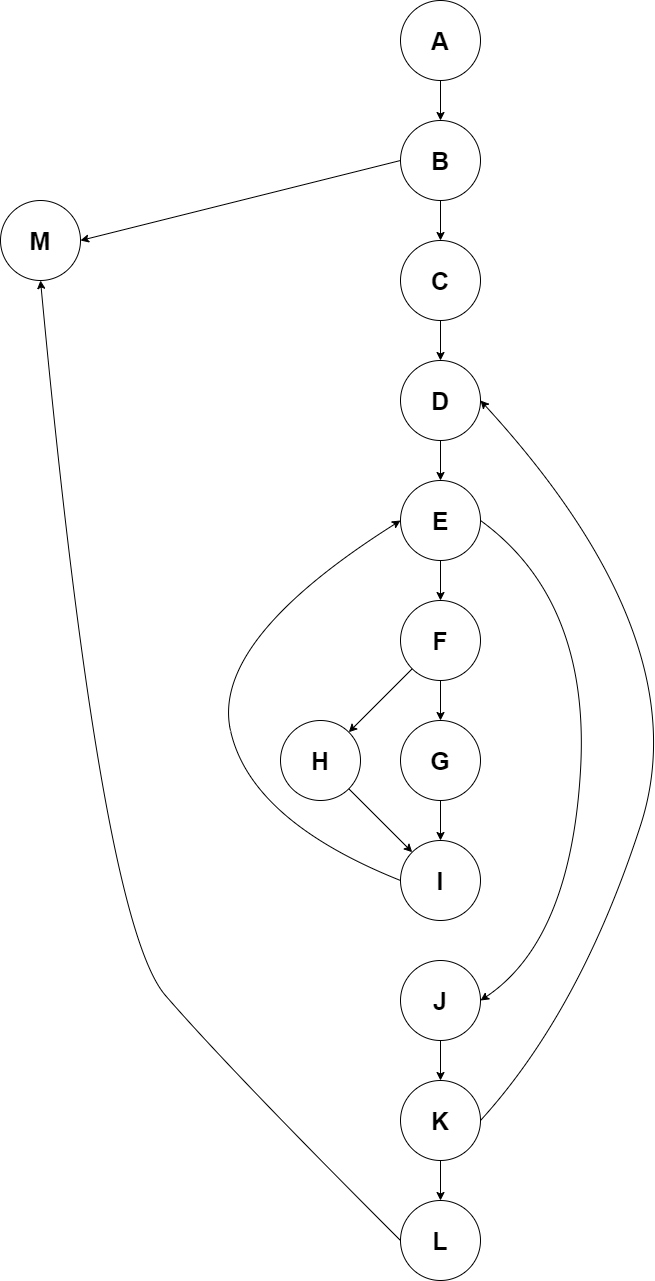

The diagram above was exported from draw.io. Its source (the exported page's mxGraphModel, read from the mxfile embedded in the PNG):
<mxGraphModel dx="1422" dy="737" grid="1" gridSize="10" guides="1" tooltips="1" connect="1" arrows="1" fold="1" page="1" pageScale="1" pageWidth="827" pageHeight="1169" math="0" shadow="0">
  <root>
    <mxCell id="0" />
    <mxCell id="1" parent="0" />
    <mxCell id="zAtK9j4gzouM3rvtviAr-1" value="A" style="ellipse;whiteSpace=wrap;html=1;aspect=fixed;fontSize=25;fontStyle=1" parent="1" vertex="1">
      <mxGeometry x="440" y="40" width="80" height="80" as="geometry" />
    </mxCell>
    <mxCell id="zAtK9j4gzouM3rvtviAr-2" value="B" style="ellipse;whiteSpace=wrap;html=1;aspect=fixed;fontSize=25;fontStyle=1" parent="1" vertex="1">
      <mxGeometry x="440" y="160" width="80" height="80" as="geometry" />
    </mxCell>
    <mxCell id="zAtK9j4gzouM3rvtviAr-3" value="C" style="ellipse;whiteSpace=wrap;html=1;aspect=fixed;fontSize=25;fontStyle=1" parent="1" vertex="1">
      <mxGeometry x="440" y="280" width="80" height="80" as="geometry" />
    </mxCell>
    <mxCell id="zAtK9j4gzouM3rvtviAr-4" value="M" style="ellipse;whiteSpace=wrap;html=1;aspect=fixed;fontSize=25;fontStyle=1" parent="1" vertex="1">
      <mxGeometry x="40" y="240" width="80" height="80" as="geometry" />
    </mxCell>
    <mxCell id="zAtK9j4gzouM3rvtviAr-5" value="D" style="ellipse;whiteSpace=wrap;html=1;aspect=fixed;fontSize=25;fontStyle=1" parent="1" vertex="1">
      <mxGeometry x="440" y="400" width="80" height="80" as="geometry" />
    </mxCell>
    <mxCell id="zAtK9j4gzouM3rvtviAr-6" value="E" style="ellipse;whiteSpace=wrap;html=1;aspect=fixed;fontSize=25;fontStyle=1" parent="1" vertex="1">
      <mxGeometry x="440" y="520" width="80" height="80" as="geometry" />
    </mxCell>
    <mxCell id="zAtK9j4gzouM3rvtviAr-7" value="F" style="ellipse;whiteSpace=wrap;html=1;aspect=fixed;fontSize=25;fontStyle=1" parent="1" vertex="1">
      <mxGeometry x="440" y="640" width="80" height="80" as="geometry" />
    </mxCell>
    <mxCell id="zAtK9j4gzouM3rvtviAr-8" value="H" style="ellipse;whiteSpace=wrap;html=1;aspect=fixed;fontSize=25;fontStyle=1" parent="1" vertex="1">
      <mxGeometry x="320" y="760" width="80" height="80" as="geometry" />
    </mxCell>
    <mxCell id="zAtK9j4gzouM3rvtviAr-9" value="G" style="ellipse;whiteSpace=wrap;html=1;aspect=fixed;fontSize=25;fontStyle=1" parent="1" vertex="1">
      <mxGeometry x="440" y="760" width="80" height="80" as="geometry" />
    </mxCell>
    <mxCell id="zAtK9j4gzouM3rvtviAr-10" value="I" style="ellipse;whiteSpace=wrap;html=1;aspect=fixed;fontSize=25;fontStyle=1" parent="1" vertex="1">
      <mxGeometry x="440" y="880" width="80" height="80" as="geometry" />
    </mxCell>
    <mxCell id="zAtK9j4gzouM3rvtviAr-11" value="J" style="ellipse;whiteSpace=wrap;html=1;aspect=fixed;fontSize=25;fontStyle=1" parent="1" vertex="1">
      <mxGeometry x="440" y="1000" width="80" height="80" as="geometry" />
    </mxCell>
    <mxCell id="zAtK9j4gzouM3rvtviAr-12" value="K" style="ellipse;whiteSpace=wrap;html=1;aspect=fixed;fontSize=25;fontStyle=1" parent="1" vertex="1">
      <mxGeometry x="440" y="1120" width="80" height="80" as="geometry" />
    </mxCell>
    <mxCell id="zAtK9j4gzouM3rvtviAr-13" value="L" style="ellipse;whiteSpace=wrap;html=1;aspect=fixed;fontSize=25;fontStyle=1" parent="1" vertex="1">
      <mxGeometry x="440" y="1240" width="80" height="80" as="geometry" />
    </mxCell>
    <mxCell id="zAtK9j4gzouM3rvtviAr-16" value="" style="endArrow=classic;html=1;rounded=0;fontSize=25;entryX=0.5;entryY=0;entryDx=0;entryDy=0;exitX=0.5;exitY=1;exitDx=0;exitDy=0;" parent="1" source="zAtK9j4gzouM3rvtviAr-1" target="zAtK9j4gzouM3rvtviAr-2" edge="1">
      <mxGeometry width="50" height="50" relative="1" as="geometry">
        <mxPoint x="450" y="170" as="sourcePoint" />
        <mxPoint x="500" y="120" as="targetPoint" />
      </mxGeometry>
    </mxCell>
    <mxCell id="zAtK9j4gzouM3rvtviAr-17" value="" style="endArrow=classic;html=1;rounded=0;fontSize=25;entryX=0.5;entryY=0;entryDx=0;entryDy=0;exitX=0.5;exitY=1;exitDx=0;exitDy=0;" parent="1" source="zAtK9j4gzouM3rvtviAr-2" target="zAtK9j4gzouM3rvtviAr-3" edge="1">
      <mxGeometry width="50" height="50" relative="1" as="geometry">
        <mxPoint x="460" y="290" as="sourcePoint" />
        <mxPoint x="510" y="240" as="targetPoint" />
      </mxGeometry>
    </mxCell>
    <mxCell id="zAtK9j4gzouM3rvtviAr-18" value="" style="endArrow=classic;html=1;rounded=0;fontSize=25;entryX=0.5;entryY=0;entryDx=0;entryDy=0;exitX=0.5;exitY=1;exitDx=0;exitDy=0;" parent="1" source="zAtK9j4gzouM3rvtviAr-3" target="zAtK9j4gzouM3rvtviAr-5" edge="1">
      <mxGeometry width="50" height="50" relative="1" as="geometry">
        <mxPoint x="460" y="410" as="sourcePoint" />
        <mxPoint x="510" y="360" as="targetPoint" />
      </mxGeometry>
    </mxCell>
    <mxCell id="zAtK9j4gzouM3rvtviAr-19" value="" style="endArrow=classic;html=1;rounded=0;fontSize=25;entryX=0.5;entryY=0;entryDx=0;entryDy=0;exitX=0.5;exitY=1;exitDx=0;exitDy=0;" parent="1" source="zAtK9j4gzouM3rvtviAr-5" target="zAtK9j4gzouM3rvtviAr-6" edge="1">
      <mxGeometry width="50" height="50" relative="1" as="geometry">
        <mxPoint x="460" y="530" as="sourcePoint" />
        <mxPoint x="510" y="480" as="targetPoint" />
      </mxGeometry>
    </mxCell>
    <mxCell id="zAtK9j4gzouM3rvtviAr-20" value="" style="endArrow=classic;html=1;rounded=0;fontSize=25;entryX=0.5;entryY=0;entryDx=0;entryDy=0;exitX=0.5;exitY=1;exitDx=0;exitDy=0;" parent="1" source="zAtK9j4gzouM3rvtviAr-6" target="zAtK9j4gzouM3rvtviAr-7" edge="1">
      <mxGeometry width="50" height="50" relative="1" as="geometry">
        <mxPoint x="450" y="650" as="sourcePoint" />
        <mxPoint x="500" y="600" as="targetPoint" />
      </mxGeometry>
    </mxCell>
    <mxCell id="zAtK9j4gzouM3rvtviAr-21" value="" style="endArrow=classic;html=1;rounded=0;fontSize=25;entryX=0.5;entryY=0;entryDx=0;entryDy=0;exitX=0.5;exitY=1;exitDx=0;exitDy=0;" parent="1" source="zAtK9j4gzouM3rvtviAr-7" target="zAtK9j4gzouM3rvtviAr-9" edge="1">
      <mxGeometry width="50" height="50" relative="1" as="geometry">
        <mxPoint x="450" y="770" as="sourcePoint" />
        <mxPoint x="500" y="720" as="targetPoint" />
      </mxGeometry>
    </mxCell>
    <mxCell id="zAtK9j4gzouM3rvtviAr-22" value="" style="endArrow=classic;html=1;rounded=0;fontSize=25;entryX=0.5;entryY=0;entryDx=0;entryDy=0;exitX=0.5;exitY=1;exitDx=0;exitDy=0;" parent="1" source="zAtK9j4gzouM3rvtviAr-9" target="zAtK9j4gzouM3rvtviAr-10" edge="1">
      <mxGeometry width="50" height="50" relative="1" as="geometry">
        <mxPoint x="450" y="890" as="sourcePoint" />
        <mxPoint x="500" y="840" as="targetPoint" />
      </mxGeometry>
    </mxCell>
    <mxCell id="zAtK9j4gzouM3rvtviAr-24" value="" style="endArrow=classic;html=1;rounded=0;fontSize=25;entryX=0.5;entryY=0;entryDx=0;entryDy=0;exitX=0.5;exitY=1;exitDx=0;exitDy=0;" parent="1" source="zAtK9j4gzouM3rvtviAr-11" target="zAtK9j4gzouM3rvtviAr-12" edge="1">
      <mxGeometry width="50" height="50" relative="1" as="geometry">
        <mxPoint x="450" y="1130" as="sourcePoint" />
        <mxPoint x="500" y="1080" as="targetPoint" />
      </mxGeometry>
    </mxCell>
    <mxCell id="zAtK9j4gzouM3rvtviAr-25" value="" style="endArrow=classic;html=1;rounded=0;fontSize=25;entryX=0.5;entryY=0;entryDx=0;entryDy=0;exitX=0.5;exitY=1;exitDx=0;exitDy=0;" parent="1" source="zAtK9j4gzouM3rvtviAr-12" target="zAtK9j4gzouM3rvtviAr-13" edge="1">
      <mxGeometry width="50" height="50" relative="1" as="geometry">
        <mxPoint x="460" y="1250" as="sourcePoint" />
        <mxPoint x="510" y="1200" as="targetPoint" />
      </mxGeometry>
    </mxCell>
    <mxCell id="zAtK9j4gzouM3rvtviAr-26" value="" style="endArrow=classic;html=1;rounded=0;fontSize=25;entryX=1;entryY=0;entryDx=0;entryDy=0;exitX=0;exitY=1;exitDx=0;exitDy=0;" parent="1" source="zAtK9j4gzouM3rvtviAr-7" target="zAtK9j4gzouM3rvtviAr-8" edge="1">
      <mxGeometry width="50" height="50" relative="1" as="geometry">
        <mxPoint x="360" y="730" as="sourcePoint" />
        <mxPoint x="410" y="680" as="targetPoint" />
      </mxGeometry>
    </mxCell>
    <mxCell id="zAtK9j4gzouM3rvtviAr-27" value="" style="endArrow=classic;html=1;rounded=0;fontSize=25;entryX=0;entryY=0;entryDx=0;entryDy=0;exitX=1;exitY=1;exitDx=0;exitDy=0;" parent="1" source="zAtK9j4gzouM3rvtviAr-8" target="zAtK9j4gzouM3rvtviAr-10" edge="1">
      <mxGeometry width="50" height="50" relative="1" as="geometry">
        <mxPoint x="390" y="830" as="sourcePoint" />
        <mxPoint x="440" y="780" as="targetPoint" />
      </mxGeometry>
    </mxCell>
    <mxCell id="zAtK9j4gzouM3rvtviAr-30" value="" style="curved=1;endArrow=classic;html=1;rounded=0;fontSize=25;exitX=0;exitY=0.5;exitDx=0;exitDy=0;entryX=0;entryY=0.5;entryDx=0;entryDy=0;" parent="1" source="zAtK9j4gzouM3rvtviAr-10" target="zAtK9j4gzouM3rvtviAr-6" edge="1">
      <mxGeometry width="50" height="50" relative="1" as="geometry">
        <mxPoint x="240" y="860" as="sourcePoint" />
        <mxPoint x="290" y="810" as="targetPoint" />
        <Array as="points">
          <mxPoint x="290" y="860" />
          <mxPoint x="250" y="680" />
        </Array>
      </mxGeometry>
    </mxCell>
    <mxCell id="zAtK9j4gzouM3rvtviAr-31" value="" style="curved=1;endArrow=classic;html=1;rounded=0;fontSize=25;exitX=1;exitY=0.5;exitDx=0;exitDy=0;entryX=1;entryY=0.5;entryDx=0;entryDy=0;" parent="1" source="zAtK9j4gzouM3rvtviAr-6" target="zAtK9j4gzouM3rvtviAr-11" edge="1">
      <mxGeometry width="50" height="50" relative="1" as="geometry">
        <mxPoint x="640" y="700" as="sourcePoint" />
        <mxPoint x="600" y="940" as="targetPoint" />
        <Array as="points">
          <mxPoint x="630" y="640" />
          <mxPoint x="610" y="980" />
        </Array>
      </mxGeometry>
    </mxCell>
    <mxCell id="zAtK9j4gzouM3rvtviAr-32" value="" style="curved=1;endArrow=classic;html=1;rounded=0;fontSize=25;exitX=1;exitY=0.5;exitDx=0;exitDy=0;entryX=1;entryY=0.5;entryDx=0;entryDy=0;" parent="1" source="zAtK9j4gzouM3rvtviAr-12" target="zAtK9j4gzouM3rvtviAr-5" edge="1">
      <mxGeometry width="50" height="50" relative="1" as="geometry">
        <mxPoint x="570" y="1180" as="sourcePoint" />
        <mxPoint x="750" y="520" as="targetPoint" />
        <Array as="points">
          <mxPoint x="620" y="1050" />
          <mxPoint x="740" y="680" />
        </Array>
      </mxGeometry>
    </mxCell>
    <mxCell id="zAtK9j4gzouM3rvtviAr-33" value="" style="curved=1;endArrow=classic;html=1;rounded=0;fontSize=25;exitX=0;exitY=0.5;exitDx=0;exitDy=0;entryX=0.5;entryY=1;entryDx=0;entryDy=0;" parent="1" source="zAtK9j4gzouM3rvtviAr-13" target="zAtK9j4gzouM3rvtviAr-4" edge="1">
      <mxGeometry width="50" height="50" relative="1" as="geometry">
        <mxPoint x="190" y="1130" as="sourcePoint" />
        <mxPoint x="240" y="1080" as="targetPoint" />
        <Array as="points">
          <mxPoint x="270" y="1110" />
          <mxPoint x="140" y="960" />
        </Array>
      </mxGeometry>
    </mxCell>
    <mxCell id="zAtK9j4gzouM3rvtviAr-34" value="" style="endArrow=classic;html=1;rounded=0;fontSize=25;exitX=0;exitY=0.5;exitDx=0;exitDy=0;entryX=1;entryY=0.5;entryDx=0;entryDy=0;" parent="1" source="zAtK9j4gzouM3rvtviAr-2" target="zAtK9j4gzouM3rvtviAr-4" edge="1">
      <mxGeometry width="50" height="50" relative="1" as="geometry">
        <mxPoint x="100" y="530" as="sourcePoint" />
        <mxPoint x="150" y="480" as="targetPoint" />
      </mxGeometry>
    </mxCell>
  </root>
</mxGraphModel>